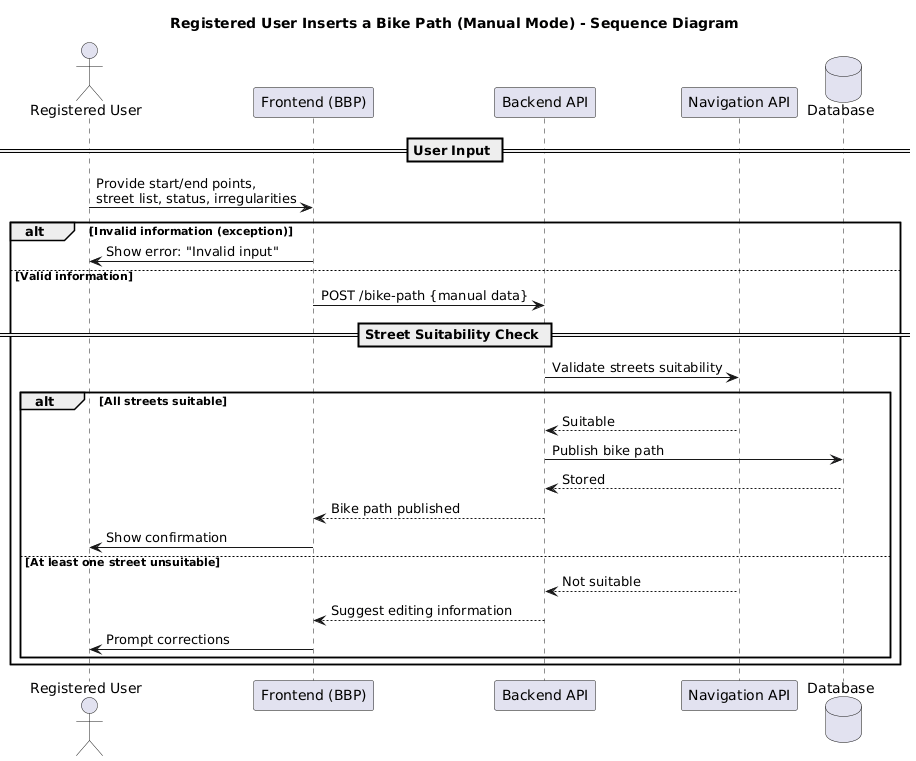

The diagram above was rendered by PlantUML. Its source (embedded in the PNG):
@startuml
title Registered User Inserts a Bike Path (Manual Mode) - Sequence Diagram

actor "Registered User" as U
participant "Frontend (BBP)" as FE
participant "Backend API" as BE
participant "Navigation API" as NAV
database "Database" as DB

== User Input ==

U -> FE : Provide start/end points,\nstreet list, status, irregularities

alt Invalid information (exception)
    FE -> U : Show error: "Invalid input"
else Valid information
    FE -> BE : POST /bike-path {manual data}

    == Street Suitability Check ==

    BE -> NAV : Validate streets suitability

    alt All streets suitable
        NAV --> BE : Suitable
        BE -> DB : Publish bike path
        DB --> BE : Stored
        BE --> FE : Bike path published
        FE -> U : Show confirmation
    else At least one street unsuitable
        NAV --> BE : Not suitable
        BE --> FE : Suggest editing information
        FE -> U : Prompt corrections
    end
end
@enduml